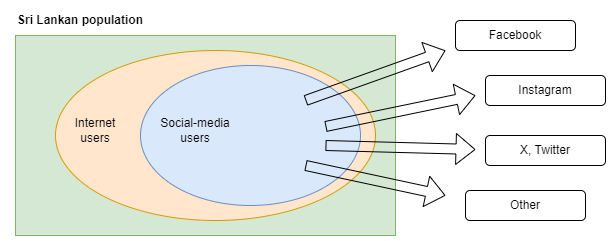

The diagram above was exported from draw.io. Its source (the exported page's mxGraphModel, read from the mxfile embedded in the PNG):
<mxGraphModel dx="1115" dy="574" grid="1" gridSize="10" guides="1" tooltips="1" connect="1" arrows="1" fold="1" page="1" pageScale="1" pageWidth="850" pageHeight="1100" math="0" shadow="0">
  <root>
    <mxCell id="0" />
    <mxCell id="1" parent="0" />
    <mxCell id="1YJNbQinwFGwATSSG-Xu-2" value="" style="rounded=0;whiteSpace=wrap;html=1;fillColor=#d5e8d4;strokeColor=#82b366;" vertex="1" parent="1">
      <mxGeometry x="80" y="80" width="380" height="200" as="geometry" />
    </mxCell>
    <mxCell id="1YJNbQinwFGwATSSG-Xu-3" value="Sri Lankan population" style="text;html=1;align=center;verticalAlign=middle;whiteSpace=wrap;rounded=0;fontStyle=1" vertex="1" parent="1">
      <mxGeometry x="70" y="50" width="150" height="30" as="geometry" />
    </mxCell>
    <mxCell id="1YJNbQinwFGwATSSG-Xu-5" value="" style="ellipse;whiteSpace=wrap;html=1;fillColor=#ffe6cc;strokeColor=#d79b00;" vertex="1" parent="1">
      <mxGeometry x="120" y="95" width="320" height="170" as="geometry" />
    </mxCell>
    <mxCell id="1YJNbQinwFGwATSSG-Xu-6" value="" style="ellipse;whiteSpace=wrap;html=1;fillColor=#dae8fc;strokeColor=#6c8ebf;" vertex="1" parent="1">
      <mxGeometry x="205" y="110" width="220" height="140" as="geometry" />
    </mxCell>
    <mxCell id="1YJNbQinwFGwATSSG-Xu-7" value="Internet users" style="text;html=1;align=center;verticalAlign=middle;whiteSpace=wrap;rounded=0;" vertex="1" parent="1">
      <mxGeometry x="130" y="160" width="60" height="30" as="geometry" />
    </mxCell>
    <mxCell id="1YJNbQinwFGwATSSG-Xu-8" value="Social-media users" style="text;html=1;align=center;verticalAlign=middle;whiteSpace=wrap;rounded=0;" vertex="1" parent="1">
      <mxGeometry x="220" y="160" width="80" height="30" as="geometry" />
    </mxCell>
    <mxCell id="1YJNbQinwFGwATSSG-Xu-9" value="" style="shape=flexArrow;endArrow=classic;html=1;rounded=0;" edge="1" parent="1">
      <mxGeometry width="50" height="50" relative="1" as="geometry">
        <mxPoint x="370" y="145" as="sourcePoint" />
        <mxPoint x="510" y="95" as="targetPoint" />
      </mxGeometry>
    </mxCell>
    <mxCell id="1YJNbQinwFGwATSSG-Xu-10" value="Facebook" style="rounded=1;whiteSpace=wrap;html=1;" vertex="1" parent="1">
      <mxGeometry x="520" y="65" width="120" height="30" as="geometry" />
    </mxCell>
    <mxCell id="1YJNbQinwFGwATSSG-Xu-11" value="" style="shape=flexArrow;endArrow=classic;html=1;rounded=0;" edge="1" parent="1">
      <mxGeometry width="50" height="50" relative="1" as="geometry">
        <mxPoint x="390" y="171" as="sourcePoint" />
        <mxPoint x="540" y="140" as="targetPoint" />
      </mxGeometry>
    </mxCell>
    <mxCell id="1YJNbQinwFGwATSSG-Xu-12" value="Instagram" style="rounded=1;whiteSpace=wrap;html=1;" vertex="1" parent="1">
      <mxGeometry x="550" y="120" width="120" height="30" as="geometry" />
    </mxCell>
    <mxCell id="1YJNbQinwFGwATSSG-Xu-13" value="" style="shape=flexArrow;endArrow=classic;html=1;rounded=0;" edge="1" parent="1">
      <mxGeometry width="50" height="50" relative="1" as="geometry">
        <mxPoint x="390" y="190" as="sourcePoint" />
        <mxPoint x="540" y="194" as="targetPoint" />
      </mxGeometry>
    </mxCell>
    <mxCell id="1YJNbQinwFGwATSSG-Xu-14" value="X, Twitter" style="rounded=1;whiteSpace=wrap;html=1;" vertex="1" parent="1">
      <mxGeometry x="550" y="180" width="120" height="30" as="geometry" />
    </mxCell>
    <mxCell id="1YJNbQinwFGwATSSG-Xu-15" value="" style="shape=flexArrow;endArrow=classic;html=1;rounded=0;exitX=0.75;exitY=0.714;exitDx=0;exitDy=0;exitPerimeter=0;" edge="1" parent="1" source="1YJNbQinwFGwATSSG-Xu-6">
      <mxGeometry width="50" height="50" relative="1" as="geometry">
        <mxPoint x="380" y="210" as="sourcePoint" />
        <mxPoint x="510" y="240" as="targetPoint" />
      </mxGeometry>
    </mxCell>
    <mxCell id="1YJNbQinwFGwATSSG-Xu-16" value="Other" style="rounded=1;whiteSpace=wrap;html=1;" vertex="1" parent="1">
      <mxGeometry x="530" y="235" width="120" height="30" as="geometry" />
    </mxCell>
  </root>
</mxGraphModel>